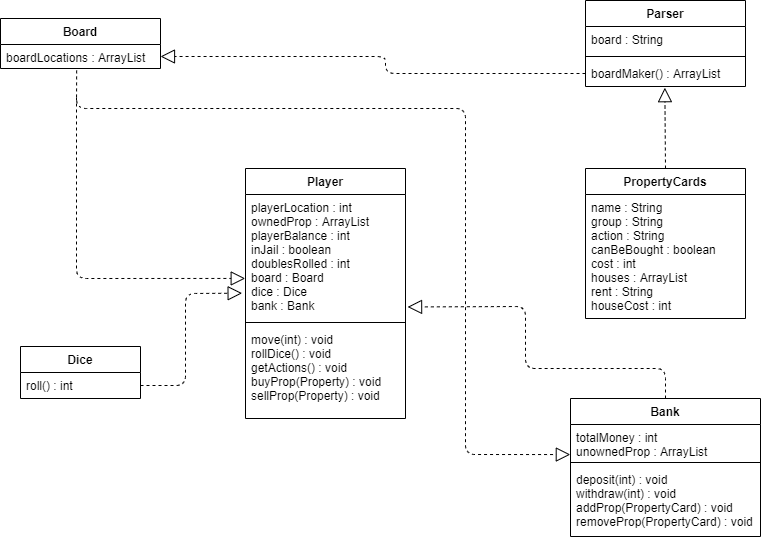

The diagram above was exported from draw.io. Its source (the exported page's mxGraphModel, read from the mxfile embedded in the PNG):
<mxGraphModel dx="1422" dy="796" grid="1" gridSize="10" guides="1" tooltips="1" connect="1" arrows="1" fold="1" page="1" pageScale="1" pageWidth="1169" pageHeight="827" math="0" shadow="0">
  <root>
    <mxCell id="0" />
    <mxCell id="1" parent="0" />
    <mxCell id="V5JsUTUmaINWW-wraYFM-5" value="Bank" style="swimlane;fontStyle=1;align=center;verticalAlign=top;childLayout=stackLayout;horizontal=1;startSize=26;horizontalStack=0;resizeParent=1;resizeParentMax=0;resizeLast=0;collapsible=1;marginBottom=0;" vertex="1" parent="1">
      <mxGeometry x="665" y="450" width="190" height="138" as="geometry" />
    </mxCell>
    <mxCell id="V5JsUTUmaINWW-wraYFM-6" value="totalMoney : int&#10;unownedProp : ArrayList" style="text;strokeColor=none;fillColor=none;align=left;verticalAlign=top;spacingLeft=4;spacingRight=4;overflow=hidden;rotatable=0;points=[[0,0.5],[1,0.5]];portConstraint=eastwest;" vertex="1" parent="V5JsUTUmaINWW-wraYFM-5">
      <mxGeometry y="26" width="190" height="34" as="geometry" />
    </mxCell>
    <mxCell id="V5JsUTUmaINWW-wraYFM-7" value="" style="line;strokeWidth=1;fillColor=none;align=left;verticalAlign=middle;spacingTop=-1;spacingLeft=3;spacingRight=3;rotatable=0;labelPosition=right;points=[];portConstraint=eastwest;" vertex="1" parent="V5JsUTUmaINWW-wraYFM-5">
      <mxGeometry y="60" width="190" height="8" as="geometry" />
    </mxCell>
    <mxCell id="V5JsUTUmaINWW-wraYFM-8" value="deposit(int) : void&#10;withdraw(int) : void&#10;addProp(PropertyCard) : void&#10;removeProp(PropertyCard) : void" style="text;strokeColor=none;fillColor=none;align=left;verticalAlign=top;spacingLeft=4;spacingRight=4;overflow=hidden;rotatable=0;points=[[0,0.5],[1,0.5]];portConstraint=eastwest;" vertex="1" parent="V5JsUTUmaINWW-wraYFM-5">
      <mxGeometry y="68" width="190" height="70" as="geometry" />
    </mxCell>
    <mxCell id="V5JsUTUmaINWW-wraYFM-14" value="Board" style="swimlane;fontStyle=1;align=center;verticalAlign=top;childLayout=stackLayout;horizontal=1;startSize=26;horizontalStack=0;resizeParent=1;resizeParentMax=0;resizeLast=0;collapsible=1;marginBottom=0;" vertex="1" parent="1">
      <mxGeometry x="95" y="70" width="160" height="50" as="geometry" />
    </mxCell>
    <mxCell id="V5JsUTUmaINWW-wraYFM-15" value="boardLocations : ArrayList&#10;" style="text;strokeColor=none;fillColor=none;align=left;verticalAlign=top;spacingLeft=4;spacingRight=4;overflow=hidden;rotatable=0;points=[[0,0.5],[1,0.5]];portConstraint=eastwest;" vertex="1" parent="V5JsUTUmaINWW-wraYFM-14">
      <mxGeometry y="26" width="160" height="24" as="geometry" />
    </mxCell>
    <mxCell id="V5JsUTUmaINWW-wraYFM-16" value="" style="line;strokeWidth=1;fillColor=none;align=left;verticalAlign=middle;spacingTop=-1;spacingLeft=3;spacingRight=3;rotatable=0;labelPosition=right;points=[];portConstraint=eastwest;" vertex="1" parent="V5JsUTUmaINWW-wraYFM-14">
      <mxGeometry y="50" width="160" as="geometry" />
    </mxCell>
    <mxCell id="V5JsUTUmaINWW-wraYFM-22" value="Dice" style="swimlane;fontStyle=1;align=center;verticalAlign=top;childLayout=stackLayout;horizontal=1;startSize=26;horizontalStack=0;resizeParent=1;resizeParentMax=0;resizeLast=0;collapsible=1;marginBottom=0;" vertex="1" parent="1">
      <mxGeometry x="115" y="398" width="120" height="52" as="geometry" />
    </mxCell>
    <mxCell id="V5JsUTUmaINWW-wraYFM-23" value="roll() : int" style="text;strokeColor=none;fillColor=none;align=left;verticalAlign=top;spacingLeft=4;spacingRight=4;overflow=hidden;rotatable=0;points=[[0,0.5],[1,0.5]];portConstraint=eastwest;" vertex="1" parent="V5JsUTUmaINWW-wraYFM-22">
      <mxGeometry y="26" width="120" height="26" as="geometry" />
    </mxCell>
    <mxCell id="V5JsUTUmaINWW-wraYFM-26" value="Parser" style="swimlane;fontStyle=1;align=center;verticalAlign=top;childLayout=stackLayout;horizontal=1;startSize=26;horizontalStack=0;resizeParent=1;resizeParentMax=0;resizeLast=0;collapsible=1;marginBottom=0;" vertex="1" parent="1">
      <mxGeometry x="680" y="52" width="160" height="86" as="geometry" />
    </mxCell>
    <mxCell id="V5JsUTUmaINWW-wraYFM-27" value="board : String" style="text;strokeColor=none;fillColor=none;align=left;verticalAlign=top;spacingLeft=4;spacingRight=4;overflow=hidden;rotatable=0;points=[[0,0.5],[1,0.5]];portConstraint=eastwest;" vertex="1" parent="V5JsUTUmaINWW-wraYFM-26">
      <mxGeometry y="26" width="160" height="26" as="geometry" />
    </mxCell>
    <mxCell id="V5JsUTUmaINWW-wraYFM-28" value="" style="line;strokeWidth=1;fillColor=none;align=left;verticalAlign=middle;spacingTop=-1;spacingLeft=3;spacingRight=3;rotatable=0;labelPosition=right;points=[];portConstraint=eastwest;" vertex="1" parent="V5JsUTUmaINWW-wraYFM-26">
      <mxGeometry y="52" width="160" height="8" as="geometry" />
    </mxCell>
    <mxCell id="V5JsUTUmaINWW-wraYFM-29" value="boardMaker() : ArrayList" style="text;strokeColor=none;fillColor=none;align=left;verticalAlign=top;spacingLeft=4;spacingRight=4;overflow=hidden;rotatable=0;points=[[0,0.5],[1,0.5]];portConstraint=eastwest;" vertex="1" parent="V5JsUTUmaINWW-wraYFM-26">
      <mxGeometry y="60" width="160" height="26" as="geometry" />
    </mxCell>
    <mxCell id="V5JsUTUmaINWW-wraYFM-30" value="Player" style="swimlane;fontStyle=1;align=center;verticalAlign=top;childLayout=stackLayout;horizontal=1;startSize=26;horizontalStack=0;resizeParent=1;resizeParentMax=0;resizeLast=0;collapsible=1;marginBottom=0;" vertex="1" parent="1">
      <mxGeometry x="340" y="220" width="160" height="250" as="geometry" />
    </mxCell>
    <mxCell id="V5JsUTUmaINWW-wraYFM-31" value="playerLocation : int&#10;ownedProp : ArrayList&#10;playerBalance : int&#10;inJail : boolean&#10;doublesRolled : int&#10;board : Board&#10;dice : Dice&#10;bank : Bank&#10;" style="text;strokeColor=none;fillColor=none;align=left;verticalAlign=top;spacingLeft=4;spacingRight=4;overflow=hidden;rotatable=0;points=[[0,0.5],[1,0.5]];portConstraint=eastwest;" vertex="1" parent="V5JsUTUmaINWW-wraYFM-30">
      <mxGeometry y="26" width="160" height="124" as="geometry" />
    </mxCell>
    <mxCell id="V5JsUTUmaINWW-wraYFM-32" value="" style="line;strokeWidth=1;fillColor=none;align=left;verticalAlign=middle;spacingTop=-1;spacingLeft=3;spacingRight=3;rotatable=0;labelPosition=right;points=[];portConstraint=eastwest;" vertex="1" parent="V5JsUTUmaINWW-wraYFM-30">
      <mxGeometry y="150" width="160" height="8" as="geometry" />
    </mxCell>
    <mxCell id="V5JsUTUmaINWW-wraYFM-33" value="move(int) : void&#10;rollDice() : void&#10;getActions() : void&#10;buyProp(Property) : void&#10;sellProp(Property) : void" style="text;strokeColor=none;fillColor=none;align=left;verticalAlign=top;spacingLeft=4;spacingRight=4;overflow=hidden;rotatable=0;points=[[0,0.5],[1,0.5]];portConstraint=eastwest;" vertex="1" parent="V5JsUTUmaINWW-wraYFM-30">
      <mxGeometry y="158" width="160" height="92" as="geometry" />
    </mxCell>
    <mxCell id="V5JsUTUmaINWW-wraYFM-34" value="PropertyCards" style="swimlane;fontStyle=1;align=center;verticalAlign=top;childLayout=stackLayout;horizontal=1;startSize=26;horizontalStack=0;resizeParent=1;resizeParentMax=0;resizeLast=0;collapsible=1;marginBottom=0;" vertex="1" parent="1">
      <mxGeometry x="680" y="220" width="160" height="150" as="geometry" />
    </mxCell>
    <mxCell id="V5JsUTUmaINWW-wraYFM-35" value="name : String&#10;group : String&#10;action : String&#10;canBeBought : boolean&#10;cost : int&#10;houses : ArrayList&#10;rent : String&#10;houseCost : int" style="text;strokeColor=none;fillColor=none;align=left;verticalAlign=top;spacingLeft=4;spacingRight=4;overflow=hidden;rotatable=0;points=[[0,0.5],[1,0.5]];portConstraint=eastwest;" vertex="1" parent="V5JsUTUmaINWW-wraYFM-34">
      <mxGeometry y="26" width="160" height="124" as="geometry" />
    </mxCell>
    <mxCell id="V5JsUTUmaINWW-wraYFM-39" value="" style="endArrow=block;dashed=1;endFill=0;endSize=12;html=1;exitX=0;exitY=0.5;exitDx=0;exitDy=0;entryX=1;entryY=0.5;entryDx=0;entryDy=0;" edge="1" parent="1" source="V5JsUTUmaINWW-wraYFM-29" target="V5JsUTUmaINWW-wraYFM-15">
      <mxGeometry width="160" relative="1" as="geometry">
        <mxPoint x="360" y="150" as="sourcePoint" />
        <mxPoint x="520" y="150" as="targetPoint" />
        <Array as="points">
          <mxPoint x="480" y="125" />
          <mxPoint x="480" y="108" />
        </Array>
      </mxGeometry>
    </mxCell>
    <mxCell id="V5JsUTUmaINWW-wraYFM-40" value="" style="endArrow=block;dashed=1;endFill=0;endSize=12;html=1;exitX=1;exitY=0.5;exitDx=0;exitDy=0;entryX=-0.021;entryY=0.796;entryDx=0;entryDy=0;entryPerimeter=0;" edge="1" parent="1" source="V5JsUTUmaINWW-wraYFM-23" target="V5JsUTUmaINWW-wraYFM-31">
      <mxGeometry width="160" relative="1" as="geometry">
        <mxPoint x="90" y="550" as="sourcePoint" />
        <mxPoint x="250" y="550" as="targetPoint" />
        <Array as="points">
          <mxPoint x="280" y="437" />
          <mxPoint x="280" y="345" />
        </Array>
      </mxGeometry>
    </mxCell>
    <mxCell id="V5JsUTUmaINWW-wraYFM-42" value="" style="endArrow=block;dashed=1;endFill=0;endSize=12;html=1;exitX=0.5;exitY=0;exitDx=0;exitDy=0;entryX=0.496;entryY=1.045;entryDx=0;entryDy=0;entryPerimeter=0;" edge="1" parent="1" source="V5JsUTUmaINWW-wraYFM-34" target="V5JsUTUmaINWW-wraYFM-29">
      <mxGeometry width="160" relative="1" as="geometry">
        <mxPoint x="870" y="200" as="sourcePoint" />
        <mxPoint x="1030" y="200" as="targetPoint" />
      </mxGeometry>
    </mxCell>
    <mxCell id="V5JsUTUmaINWW-wraYFM-43" value="" style="endArrow=block;dashed=1;endFill=0;endSize=12;html=1;exitX=0.476;exitY=1.08;exitDx=0;exitDy=0;exitPerimeter=0;entryX=-0.001;entryY=0.884;entryDx=0;entryDy=0;entryPerimeter=0;" edge="1" parent="1" source="V5JsUTUmaINWW-wraYFM-15" target="V5JsUTUmaINWW-wraYFM-6">
      <mxGeometry width="160" relative="1" as="geometry">
        <mxPoint x="140" y="210" as="sourcePoint" />
        <mxPoint x="170" y="200" as="targetPoint" />
        <Array as="points">
          <mxPoint x="171" y="160" />
          <mxPoint x="560" y="160" />
          <mxPoint x="560" y="506" />
        </Array>
      </mxGeometry>
    </mxCell>
    <mxCell id="V5JsUTUmaINWW-wraYFM-44" value="" style="endArrow=block;dashed=1;endFill=0;endSize=12;html=1;entryX=-0.008;entryY=0.685;entryDx=0;entryDy=0;entryPerimeter=0;" edge="1" parent="1">
      <mxGeometry width="160" relative="1" as="geometry">
        <mxPoint x="171" y="149" as="sourcePoint" />
        <mxPoint x="339.72" y="329.94000000000005" as="targetPoint" />
        <Array as="points">
          <mxPoint x="171" y="330" />
        </Array>
      </mxGeometry>
    </mxCell>
    <mxCell id="V5JsUTUmaINWW-wraYFM-45" value="" style="endArrow=block;dashed=1;endFill=0;endSize=12;html=1;exitX=0.5;exitY=0;exitDx=0;exitDy=0;entryX=1.013;entryY=0.907;entryDx=0;entryDy=0;entryPerimeter=0;" edge="1" parent="1" source="V5JsUTUmaINWW-wraYFM-5" target="V5JsUTUmaINWW-wraYFM-31">
      <mxGeometry width="160" relative="1" as="geometry">
        <mxPoint x="460" y="580" as="sourcePoint" />
        <mxPoint x="620" y="580" as="targetPoint" />
        <Array as="points">
          <mxPoint x="760" y="420" />
          <mxPoint x="620" y="420" />
          <mxPoint x="620" y="358" />
        </Array>
      </mxGeometry>
    </mxCell>
  </root>
</mxGraphModel>